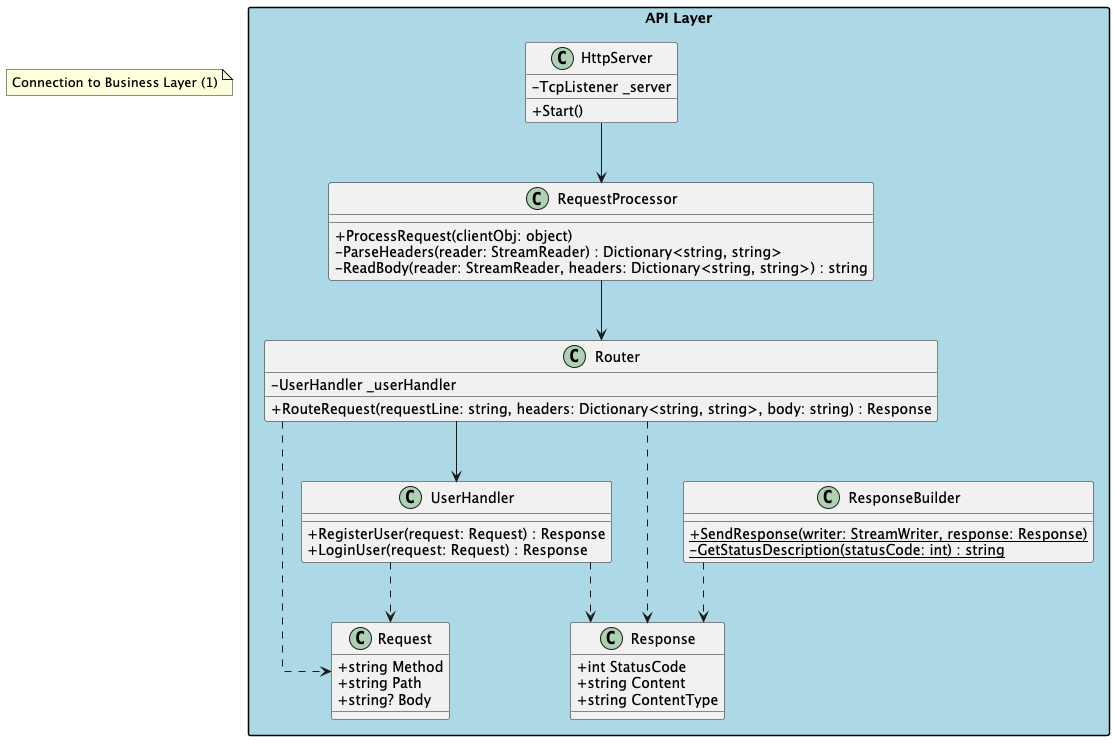

The diagram above was rendered by PlantUML. Its source (embedded in the PNG):
@startuml
skinparam packageStyle rectangle
skinparam linetype ortho
skinparam classAttributeIconSize 0

package "API Layer" #LightBlue {
    class HttpServer {
        -TcpListener _server
        +Start()
    }

    class RequestProcessor {
        +ProcessRequest(clientObj: object)
        -ParseHeaders(reader: StreamReader) : Dictionary<string, string>
        -ReadBody(reader: StreamReader, headers: Dictionary<string, string>) : string
    }

    class Router {
        -UserHandler _userHandler
        +RouteRequest(requestLine: string, headers: Dictionary<string, string>, body: string) : Response
    }

    class ResponseBuilder {
        +{static} SendResponse(writer: StreamWriter, response: Response)
        -{static} GetStatusDescription(statusCode: int) : string
    }

    class UserHandler {
        +RegisterUser(request: Request) : Response
        +LoginUser(request: Request) : Response
    }

    class Request {
        +string Method
        +string Path
        +string? Body
    }

    class Response {
        +int StatusCode
        +string Content
        +string ContentType
    }
}

HttpServer --> RequestProcessor
RequestProcessor --> Router
Router --> UserHandler
UserHandler ..> Request
UserHandler ..> Response
Router ..> Request
Router ..> Response
ResponseBuilder ..> Response

note "Connection to Business Layer (1)" as N1
@enduml